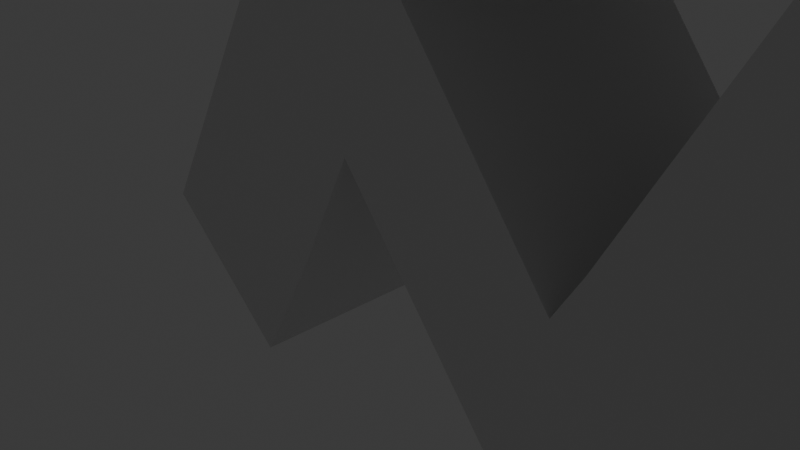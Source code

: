 # Source: hvym_logo.blend  (saved by Blender 4.0.36; exported with 4.5.12 LTS)
import bpy
from mathutils import Matrix  # noqa: F401  (used for matrix-valued properties, if any)

bpy.ops.wm.read_factory_settings(use_empty=True)
scene = bpy.context.scene
scene.name = 'Scene'

# ---- collections
col_collection = bpy.data.collections.new('Collection'); scene.collection.children.link(col_collection)

# ---- materials (node trees are filled in below, after node groups)
mat_material = bpy.data.materials.new('Material')
mat_material.alpha_threshold = 0.0
mat_material.use_transparent_shadow = False
mat_material.roughness = 0.5
mat_material.line_color = (0.0, 0.0, 0.0, 1.0)

# ---- node groups
ng_auto_smooth = bpy.data.node_groups.new('Auto Smooth', 'GeometryNodeTree')
_s = ng_auto_smooth.interface.new_socket(name='Geometry', in_out='OUTPUT', socket_type='NodeSocketGeometry')
_s = ng_auto_smooth.interface.new_socket(name='Geometry', in_out='INPUT', socket_type='NodeSocketGeometry')
_s = ng_auto_smooth.interface.new_socket(name='Angle', in_out='INPUT', socket_type='NodeSocketFloat')
_s.subtype = 'ANGLE'
_s.min_value = 0.0
_s.max_value = 3.142
ng_auto_smooth.is_modifier = True
_N = ng_auto_smooth.nodes; _L = ng_auto_smooth.links
n0 = _N.new('NodeGroupOutput'); n0.name = 'Group Output'; n0.location = (480, -100)
n1 = _N.new('NodeGroupInput'); n1.name = 'Group Input'; n1.location = (-420, -300)
n2 = _N.new('NodeGroupInput'); n2.name = 'Group Input.001'; n2.location = (-60, -100)
n3 = _N.new('GeometryNodeSetShadeSmooth'); n3.name = 'Set Shade Smooth'; n3.location = (120, -100)
n3.domain = 'EDGE'
n4 = _N.new('GeometryNodeSetShadeSmooth'); n4.name = 'Set Shade Smooth.001'; n4.location = (300, -100)
n5 = _N.new('GeometryNodeInputMeshEdgeAngle'); n5.name = 'Edge Angle'; n5.location = (-420, -220)
n6 = _N.new('GeometryNodeInputEdgeSmooth'); n6.name = 'Is Edge Smooth'; n6.location = (-60, -160)
n7 = _N.new('GeometryNodeInputShadeSmooth'); n7.name = 'Is Face Smooth'; n7.location = (-240, -340)
n8 = _N.new('FunctionNodeBooleanMath'); n8.name = 'Boolean Math'; n8.location = (-60, -220)
n9 = _N.new('FunctionNodeCompare'); n9.name = 'Compare'; n9.location = (-240, -180)
n9.operation = 'LESS_EQUAL'
_L.new(n5.outputs[0], n9.inputs[0])
_L.new(n4.outputs[0], n0.inputs[0])
_L.new(n1.outputs[1], n9.inputs[1])
_L.new(n9.outputs[0], n8.inputs[0])
_L.new(n7.outputs[0], n8.inputs[1])
_L.new(n2.outputs[0], n3.inputs[0])
_L.new(n6.outputs[0], n3.inputs[1])
_L.new(n3.outputs[0], n4.inputs[0])
_L.new(n8.outputs[0], n3.inputs[2])
n0.is_active_output = True

# ---- material node trees
mat_material.use_nodes = True; mat_material.node_tree.nodes.clear()
_N = mat_material.node_tree.nodes; _L = mat_material.node_tree.links
n0 = _N.new('ShaderNodeOutputMaterial'); n0.name = 'Material Output'; n0.location = (300, 300)
n1 = _N.new('ShaderNodeBsdfPrincipled'); n1.name = 'Principled BSDF'; n1.location = (10, 300)
n1.inputs[3].default_value = 1.45
_L.new(n1.outputs[0], n0.inputs[0])
n0.is_active_output = True

# ---- world
world_world = bpy.data.worlds.new('World'); scene.world = world_world
world_world.use_nodes = True; world_world.node_tree.nodes.clear()
_N = world_world.node_tree.nodes; _L = world_world.node_tree.links
n0 = _N.new('ShaderNodeOutputWorld'); n0.name = 'World Output'; n0.location = (300, 300)
n1 = _N.new('ShaderNodeBackground'); n1.name = 'Background'; n1.location = (10, 300)
n1.inputs[0].default_value = (0.05088, 0.05088, 0.05088, 1.0)
_L.new(n1.outputs[0], n0.inputs[0])
n0.is_active_output = True
world_world.color = (0.05088, 0.05088, 0.05088)
world_world.use_sun_shadow = False
world_world.sun_shadow_jitter_overblur = 0.0

# ---- cameras
cam_camera = bpy.data.cameras.new('Camera')
cam_camera.clip_end = 100.0
cam_camera.ortho_scale = 7.314

# ---- lights
light_light = bpy.data.lights.new('Light', 'POINT')
light_light.transmission_factor = 0.0
light_light.use_soft_falloff = False
light_light.energy = 1000.0
light_light.shadow_soft_size = 0.1
light_light.shadow_maximum_resolution = 0.006
light_light.use_absolute_resolution = True

# ---- meshes
me_cube = bpy.data.meshes.new('Cube')
me_cube.from_pydata([(8.12, 1.494, 6.268), (4.203, 1.494, -1.0), (8.12, -1.479, 6.268), (4.203, -1.479, -1.0), (6.12, 1.494, 6.268), (2.823, 1.494, -1.0), (6.12, -1.479, 6.268), (2.823, -1.479, -1.0), (7.382, 1.494, 4.849), (5.382, -1.479, 4.849), (7.382, -1.479, 4.849), (5.382, 1.494, 4.849), (6.804, 1.494, 3.8), (6.804, -1.479, 3.8), (4.804, 1.494, 3.8), (4.804, -1.479, 3.8), (4.849, 1.494, 0.2253), (4.849, -1.479, 0.2253), (3.137, 1.494, 0.8203), (3.137, -1.479, 0.8203), (3.636, 1.491, 6.248), (-0.281, 1.491, -1.021), (3.636, -1.482, 6.248), (-0.281, -1.482, -1.021), (1.636, 1.491, 6.248), (6.769, -1.479, -1.01), (1.636, -1.482, 6.248), (7.476, -1.479, 0.7244), (2.898, 1.491, 4.829), (0.8975, -1.482, 4.829), (2.898, -1.482, 4.829), (0.8975, 1.491, 4.829), (2.319, 1.491, 3.779), (2.319, -1.482, 3.779), (0.3188, 1.491, 3.779), (0.3188, -1.482, 3.779), (0.3645, 1.491, 0.2047), (0.3645, -1.482, 0.2047), (-1.636, 1.491, 0.2047), (-1.636, -1.482, 0.2047), (-0.6633, -1.482, 1.992), (0.9203, 1.491, 1.384), (0.9203, -1.482, 1.384), (-0.6633, 1.491, 1.992), (-0.1957, -1.482, 2.842), (1.526, 1.491, 2.919), (1.526, -1.482, 2.919), (-0.1957, 1.491, 2.842), (6.769, 1.494, -1.01), (2.246, -1.482, 6.248), (7.476, 1.494, 0.7244), (2.246, 1.491, 6.248), (1.508, 1.491, 4.829), (1.508, -1.482, 4.829), (0.9292, -1.482, 3.779), (0.9292, 1.491, 3.779), (-1.025, 1.491, 0.2047), (-1.025, -1.482, 0.2047), (-0.1001, 1.491, 1.939), (-0.1001, -1.482, 1.939), (0.4147, 1.491, 2.842), (0.4147, -1.482, 2.842), (3.421, -1.479, 1.281), (5.421, 1.494, 1.281), (5.421, -1.479, 1.281), (3.421, 1.494, 1.281), (3.821, -1.479, 2.011), (6.185, 1.494, 2.734), (6.185, -1.479, 2.734), (3.821, 1.494, 2.011), (-1.227, -1.482, -0.1736), (-1.639, -1.482, 0.1978), (-1.224, 1.491, -0.1691)], [], [(0, 4, 6, 2), (10, 2, 6, 9), (9, 6, 4, 11), (5, 1, 3, 7), (8, 0, 2, 10), (11, 4, 0, 8), (14, 11, 8, 12), (12, 8, 10, 13), (30, 33, 15, 9), (13, 10, 9, 15), (68, 13, 15, 66), (66, 15, 14, 69), (67, 12, 13, 68), (69, 14, 12, 67), (5, 18, 16, 1), (1, 16, 17, 3), (45, 46, 19, 18), (3, 17, 19, 7), (51, 24, 26, 49), (53, 49, 26, 29), (29, 26, 24, 31), (38, 72, 70, 71), (28, 20, 22, 30), (52, 51, 20, 28), (55, 52, 28, 32), (28, 30, 9, 11), (35, 29, 31, 34), (54, 53, 29, 35), (61, 54, 35, 44), (44, 35, 34, 47), (18, 65, 63, 16), (60, 55, 45), (63, 67, 50, 48), (21, 36, 37, 23), (67, 68, 27, 50), (48, 50, 27, 25), (32, 28, 11, 14), (33, 32, 14, 15), (56, 58, 41, 36), (36, 41, 42, 37), (39, 40, 43, 38), (57, 59, 40, 39), (58, 60, 45, 41), (41, 45, 18, 5), (40, 44, 47, 43), (59, 61, 44, 40), (42, 41, 5, 7), (46, 42, 7, 19), (42, 46, 61, 59), (43, 47, 60, 58), (37, 42, 59, 57), (38, 43, 58, 56), (72, 21, 23, 70), (47, 34, 55, 60), (46, 54, 61), (33, 30, 53, 54), (34, 31, 52, 55), (31, 24, 51, 52), (64, 63, 48, 25), (30, 22, 49, 53), (20, 51, 49, 22), (16, 63, 64, 17), (54, 55, 32, 33), (54, 46, 45, 55), (19, 62, 65, 18), (17, 64, 62, 19), (65, 69, 67, 63), (68, 64, 25, 27), (62, 66, 69, 65), (64, 68, 66, 62), (70, 23, 37, 57), (71, 70, 57, 39), (21, 72, 56, 36), (72, 38, 56)])
me_cube.polygons.foreach_set('use_smooth', [True] * 74)
_uv = me_cube.uv_layers.new(name='UVMap')
_uv.uv.foreach_set('vector', [0.625, 0.5, 0.875, 0.5, 0.875, 0.75, 0.625, 0.75, 0.5671, 0.75, 0.625, 0.75, 0.625, 1.0, 0.5671, 1.0, 0.5671, 0.0, 0.625, 0.0, 0.625, 0.25, 0.5671, 0.25, 0.125, 0.5, 0.375, 0.5, 0.375, 0.75, 0.125, 0.75, 0.5671, 0.5, 0.625, 0.5, 0.625, 0.75, 0.5671, 0.75, 0.5671, 0.25, 0.625, 0.25, 0.625, 0.5, 0.5671, 0.5, 0.5401, 0.25, 0.5671, 0.25, 0.5671, 0.5, 0.5401, 0.5, 0.5401, 0.5, 0.5671, 0.5, 0.5671, 0.75, 0.5401, 0.75, 0.5671, 0.75, 0.5401, 0.75, 0.5401, 1.0, 0.5671, 1.0, 0.5401, 0.75, 0.5671, 0.75, 0.5671, 1.0, 0.5401, 1.0, 0.4786, 0.75, 0.5401, 0.75, 0.5401, 1.0, 0.4786, 1.0, 0.4786, 0.0, 0.5401, 0.0, 0.5401, 0.25, 0.4786, 0.25, 0.4786, 0.5, 0.5401, 0.5, 0.5401, 0.75, 0.4786, 0.75, 0.4786, 0.25, 0.5401, 0.25, 0.5401, 0.5, 0.4786, 0.5, 0.375, 0.25, 0.4171, 0.25, 0.4171, 0.5, 0.375, 0.5, 0.375, 0.5, 0.4171, 0.5, 0.4171, 0.75, 0.375, 0.75, 0.5079, 0.5, 0.5079, 0.75, 0.4171, 0.0, 0.4171, 0.25, 0.375, 0.75, 0.4171, 0.75, 0.4171, 1.0, 0.375, 1.0, 0.7987, 0.5, 0.875, 0.5, 0.875, 0.75, 0.7987, 0.75, 0.5671, 0.9237, 0.625, 0.9237, 0.625, 1.0, 0.5671, 1.0, 0.5671, 0.0, 0.625, 0.0, 0.625, 0.25, 0.5671, 0.25, 0.4171, 0.25, 0.4043, 0.3263, 0.4041, 0.9237, 0.4169, 1.0, 0.5671, 0.5, 0.625, 0.5, 0.625, 0.75, 0.5671, 0.75, 0.5671, 0.3263, 0.625, 0.3263, 0.625, 0.5, 0.5671, 0.5, 0.5401, 0.3263, 0.5671, 0.3263, 0.5671, 0.5, 0.5401, 0.5, 0.5671, 0.5, 0.5671, 0.75, 0.5671, 0.0, 0.5671, 0.25, 0.5401, 0.0, 0.5671, 0.0, 0.5671, 0.25, 0.5401, 0.25, 0.5401, 0.9237, 0.5671, 0.9237, 0.5671, 1.0, 0.5401, 1.0, 0.5079, 0.9237, 0.5401, 0.9237, 0.5401, 1.0, 0.5079, 1.0, 0.5079, 0.0, 0.5401, 0.0, 0.5401, 0.25, 0.5079, 0.25, 0.4171, 0.25, 0.4535, 0.25, 0.4535, 0.5, 0.4171, 0.5, 0.5079, 0.3263, 0.5401, 0.3263, 0.5079, 0.5, 0.4535, 0.5, 0.4786, 0.5, 0.4786, 0.5, 0.4535, 0.5, 0.375, 0.5, 0.4171, 0.5, 0.4171, 0.75, 0.375, 0.75, 0.4786, 0.5, 0.4786, 0.75, 0.4786, 0.75, 0.4786, 0.5, 0.4535, 0.5, 0.4786, 0.5, 0.4786, 0.75, 0.4535, 0.75, 0.5401, 0.5, 0.5671, 0.5, 0.5671, 0.25, 0.5401, 0.25, 0.5401, 0.75, 0.5401, 0.5, 0.5401, 0.25, 0.5401, 0.0, 0.4171, 0.3263, 0.4786, 0.3263, 0.4786, 0.5, 0.4171, 0.5, 0.4171, 0.5, 0.4786, 0.5, 0.4786, 0.75, 0.4171, 0.75, 0.4171, 0.0, 0.4786, 0.0, 0.4786, 0.25, 0.4171, 0.25, 0.4171, 0.9237, 0.4786, 0.9237, 0.4786, 1.0, 0.4171, 1.0, 0.4786, 0.3263, 0.5079, 0.3263, 0.5079, 0.5, 0.4786, 0.5, 0.4786, 0.5, 0.5079, 0.5, 0.4171, 0.25, 0.375, 0.25, 0.4786, 0.0, 0.5079, 0.0, 0.5079, 0.25, 0.4786, 0.25, 0.4786, 0.9237, 0.5079, 0.9237, 0.5079, 1.0, 0.4786, 1.0, 0.4786, 0.75, 0.4786, 0.5, 0.125, 0.5, 0.125, 0.75, 0.5079, 0.75, 0.4786, 0.75, 0.375, 1.0, 0.4171, 1.0, 0.4786, 0.75, 0.5079, 0.75, 0.5079, 0.9237, 0.4786, 0.9237, 0.4786, 0.25, 0.5079, 0.25, 0.5079, 0.3263, 0.4786, 0.3263, 0.4171, 0.75, 0.4786, 0.75, 0.4786, 0.9237, 0.4171, 0.9237, 0.4171, 0.25, 0.4786, 0.25, 0.4786, 0.3263, 0.4171, 0.3263, 0.4043, 0.3263, 0.375, 0.5, 0.375, 0.75, 0.4041, 0.9237, 0.5079, 0.25, 0.5401, 0.25, 0.5401, 0.3263, 0.5079, 0.3263, 0.5079, 0.75, 0.5401, 0.9237, 0.5079, 0.9237, 0.5401, 0.75, 0.5671, 0.75, 0.5671, 0.9237, 0.5401, 0.9237, 0.5401, 0.25, 0.5671, 0.25, 0.5671, 0.3263, 0.5401, 0.3263, 0.5671, 0.25, 0.625, 0.25, 0.625, 0.3263, 0.5671, 0.3263, 0.4535, 0.75, 0.4535, 0.5, 0.4535, 0.5, 0.4535, 0.75, 0.5671, 0.75, 0.625, 0.75, 0.625, 0.9237, 0.5671, 0.9237, 0.625, 0.5, 0.7987, 0.5, 0.7987, 0.75, 0.625, 0.75, 0.4171, 0.5, 0.4535, 0.5, 0.4535, 0.75, 0.4171, 0.75, 0.5401, 0.9237, 0.5401, 0.3263, 0.5401, 0.5, 0.5401, 0.75, 0.5401, 0.9237, 0.5079, 0.75, 0.5079, 0.5, 0.5401, 0.3263, 0.4171, 0.0, 0.4535, 0.0, 0.4535, 0.25, 0.4171, 0.25, 0.4171, 0.75, 0.4535, 0.75, 0.4535, 1.0, 0.4171, 1.0, 0.4535, 0.25, 0.4786, 0.25, 0.4786, 0.5, 0.4535, 0.5, 0.4786, 0.75, 0.4535, 0.75, 0.4535, 0.75, 0.4786, 0.75, 0.4535, 0.0, 0.4786, 0.0, 0.4786, 0.25, 0.4535, 0.25, 0.4535, 0.75, 0.4786, 0.75, 0.4786, 1.0, 0.4535, 1.0, 0.4041, 0.9237, 0.375, 0.75, 0.4171, 0.75, 0.4171, 0.9237, 0.4169, 1.0, 0.4041, 0.9237, 0.4171, 0.9237, 0.4171, 1.0, 0.375, 0.5, 0.4043, 0.3263, 0.4171, 0.3263, 0.4171, 0.5, 0.4043, 0.3263, 0.4171, 0.25, 0.4171, 0.3263])
me_cube.materials.append(mat_material)
me_cube.use_mirror_vertex_groups = False
me_cube.update()

# ---- objects
ob_cube = bpy.data.objects.new('Cube', me_cube)
ob_light = bpy.data.objects.new('Light', light_light)
ob_camera = bpy.data.objects.new('Camera', cam_camera)

# ---- transforms, parenting, visibility, modifiers, constraints
ob_cube.location = (0.0, 0.0, 0.0)
ob_cube.lock_rotations_4d = False
ob_cube.empty_display_type = 'ARROWS'
ob_cube.lineart.crease_threshold = 0.0
_m = ob_cube.modifiers.new('Auto Smooth', 'NODES')
_m.node_group = ng_auto_smooth
_gi = [s.identifier for s in ng_auto_smooth.interface.items_tree if s.item_type == 'SOCKET' and s.in_out == 'INPUT']
_m[_gi[1]] = 0.5236  # Angle
ob_light.location = (4.076, 1.005, 5.904)
ob_light.rotation_euler = (0.6503, 0.05522, 1.866)
ob_light.lock_rotations_4d = False
ob_light.empty_display_type = 'ARROWS'
ob_light.color = (0.0, 0.0, 0.0, 0.0)
ob_light.lineart.crease_threshold = 0.0
ob_camera.location = (7.359, -6.926, 4.958)
ob_camera.rotation_euler = (1.109, 0.0, 0.8149)
ob_camera.lock_rotations_4d = False
ob_camera.empty_display_type = 'ARROWS'
ob_camera.color = (0.0, 0.0, 0.0, 0.0)
ob_camera.display_type = 'WIRE'
ob_camera.lineart.crease_threshold = 0.0

# ---- collection membership
col_collection.objects.link(ob_cube)
col_collection.objects.link(ob_light)
col_collection.objects.link(ob_camera)

# ---- scene / render settings (as saved in the file)
scene.camera = ob_camera
scene.frame_start = 1; scene.frame_end = 250; scene.frame_set(1)
scene.render.engine = 'BLENDER_EEVEE_NEXT'
scene.cycles.sampling_pattern = 'TABULATED_SOBOL'
bpy.context.view_layer.update()

